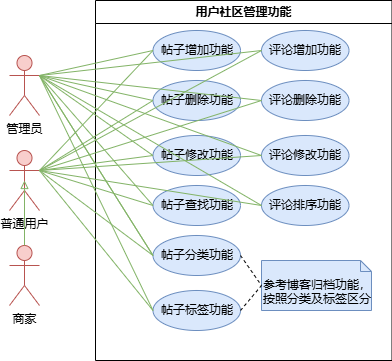

The diagram above was exported from draw.io. Its source (the exported page's mxGraphModel, read from the mxfile embedded in the PNG):
<mxGraphModel dx="281" dy="570" grid="1" gridSize="10" guides="1" tooltips="1" connect="1" arrows="1" fold="1" page="1" pageScale="1" pageWidth="827" pageHeight="1169" math="0" shadow="0">
  <root>
    <mxCell id="0" />
    <mxCell id="1" parent="0" />
    <mxCell id="-BfA1qe5HU-dB9uuBJLc-1" value="用户社区管理功能" style="swimlane;whiteSpace=wrap;html=1;" parent="1" vertex="1">
      <mxGeometry x="310" y="120" width="296.5" height="360" as="geometry" />
    </mxCell>
    <mxCell id="Nqt4nPXAaSWHg1HG0Vk--1" value="帖子增加功能" style="ellipse;whiteSpace=wrap;html=1;fillColor=#dae8fc;strokeColor=#6c8ebf;" parent="-BfA1qe5HU-dB9uuBJLc-1" vertex="1">
      <mxGeometry x="57.5" y="30" width="87.5" height="40" as="geometry" />
    </mxCell>
    <mxCell id="Nqt4nPXAaSWHg1HG0Vk--2" value="帖子删除功能" style="ellipse;whiteSpace=wrap;html=1;fillColor=#dae8fc;strokeColor=#6c8ebf;" parent="-BfA1qe5HU-dB9uuBJLc-1" vertex="1">
      <mxGeometry x="57.5" y="80" width="87.5" height="40" as="geometry" />
    </mxCell>
    <mxCell id="Nqt4nPXAaSWHg1HG0Vk--3" value="帖子修改功能" style="ellipse;whiteSpace=wrap;html=1;fillColor=#dae8fc;strokeColor=#6c8ebf;" parent="-BfA1qe5HU-dB9uuBJLc-1" vertex="1">
      <mxGeometry x="57.5" y="135" width="87.5" height="40" as="geometry" />
    </mxCell>
    <mxCell id="Nqt4nPXAaSWHg1HG0Vk--4" value="帖子查找功能" style="ellipse;whiteSpace=wrap;html=1;fillColor=#dae8fc;strokeColor=#6c8ebf;" parent="-BfA1qe5HU-dB9uuBJLc-1" vertex="1">
      <mxGeometry x="57.5" y="185" width="87.5" height="40" as="geometry" />
    </mxCell>
    <mxCell id="-BfA1qe5HU-dB9uuBJLc-3" value="帖子分类功能" style="ellipse;whiteSpace=wrap;html=1;fillColor=#dae8fc;strokeColor=#6c8ebf;" parent="-BfA1qe5HU-dB9uuBJLc-1" vertex="1">
      <mxGeometry x="57.5" y="235" width="87.5" height="40" as="geometry" />
    </mxCell>
    <mxCell id="-BfA1qe5HU-dB9uuBJLc-4" value="帖子标签功能" style="ellipse;whiteSpace=wrap;html=1;fillColor=#dae8fc;strokeColor=#6c8ebf;" parent="-BfA1qe5HU-dB9uuBJLc-1" vertex="1">
      <mxGeometry x="57.5" y="290" width="87.5" height="40" as="geometry" />
    </mxCell>
    <mxCell id="-BfA1qe5HU-dB9uuBJLc-56" value="参考博客归档功能，按照分类及标签区分" style="shape=note2;boundedLbl=1;whiteSpace=wrap;html=1;size=11;verticalAlign=top;align=left;fillColor=#dae8fc;strokeColor=#6c8ebf;" parent="-BfA1qe5HU-dB9uuBJLc-1" vertex="1">
      <mxGeometry x="166" y="260" width="110" height="50" as="geometry" />
    </mxCell>
    <mxCell id="-BfA1qe5HU-dB9uuBJLc-58" value="" style="endArrow=none;dashed=1;html=1;rounded=0;exitX=1;exitY=0.5;exitDx=0;exitDy=0;entryX=0;entryY=0.5;entryDx=0;entryDy=0;entryPerimeter=0;" parent="-BfA1qe5HU-dB9uuBJLc-1" source="-BfA1qe5HU-dB9uuBJLc-3" target="-BfA1qe5HU-dB9uuBJLc-56" edge="1">
      <mxGeometry width="50" height="50" relative="1" as="geometry">
        <mxPoint x="387.5" y="265" as="sourcePoint" />
        <mxPoint x="490" y="285" as="targetPoint" />
      </mxGeometry>
    </mxCell>
    <mxCell id="-BfA1qe5HU-dB9uuBJLc-14" value="" style="endArrow=none;dashed=1;html=1;rounded=0;exitX=1;exitY=0.5;exitDx=0;exitDy=0;entryX=0;entryY=0.5;entryDx=0;entryDy=0;entryPerimeter=0;" parent="-BfA1qe5HU-dB9uuBJLc-1" source="-BfA1qe5HU-dB9uuBJLc-4" target="-BfA1qe5HU-dB9uuBJLc-56" edge="1">
      <mxGeometry width="50" height="50" relative="1" as="geometry">
        <mxPoint x="377.5" y="255" as="sourcePoint" />
        <mxPoint x="480" y="275" as="targetPoint" />
      </mxGeometry>
    </mxCell>
    <mxCell id="Nqt4nPXAaSWHg1HG0Vk--5" value="评论增加功能" style="ellipse;whiteSpace=wrap;html=1;fillColor=#dae8fc;strokeColor=#6c8ebf;" parent="-BfA1qe5HU-dB9uuBJLc-1" vertex="1">
      <mxGeometry x="166" y="30" width="87.5" height="40" as="geometry" />
    </mxCell>
    <mxCell id="Nqt4nPXAaSWHg1HG0Vk--6" value="评论删除功能" style="ellipse;whiteSpace=wrap;html=1;fillColor=#dae8fc;strokeColor=#6c8ebf;" parent="-BfA1qe5HU-dB9uuBJLc-1" vertex="1">
      <mxGeometry x="166" y="80" width="87.5" height="40" as="geometry" />
    </mxCell>
    <mxCell id="Nqt4nPXAaSWHg1HG0Vk--7" value="评论修改功能" style="ellipse;whiteSpace=wrap;html=1;fillColor=#dae8fc;strokeColor=#6c8ebf;" parent="-BfA1qe5HU-dB9uuBJLc-1" vertex="1">
      <mxGeometry x="166" y="135" width="87.5" height="40" as="geometry" />
    </mxCell>
    <mxCell id="Nqt4nPXAaSWHg1HG0Vk--8" value="评论排序功能" style="ellipse;whiteSpace=wrap;html=1;fillColor=#dae8fc;strokeColor=#6c8ebf;" parent="-BfA1qe5HU-dB9uuBJLc-1" vertex="1">
      <mxGeometry x="166" y="185" width="87.5" height="40" as="geometry" />
    </mxCell>
    <mxCell id="-BfA1qe5HU-dB9uuBJLc-17" value="普通用户" style="shape=umlActor;verticalLabelPosition=bottom;verticalAlign=top;html=1;fillColor=#f8cecc;strokeColor=#b85450;" parent="1" vertex="1">
      <mxGeometry x="224" y="270" width="30" height="60" as="geometry" />
    </mxCell>
    <mxCell id="-BfA1qe5HU-dB9uuBJLc-18" value="商家" style="shape=umlActor;verticalLabelPosition=bottom;verticalAlign=top;html=1;fillColor=#f8cecc;strokeColor=#b85450;" parent="1" vertex="1">
      <mxGeometry x="224" y="365" width="30" height="60" as="geometry" />
    </mxCell>
    <mxCell id="-BfA1qe5HU-dB9uuBJLc-19" value="管理员" style="shape=umlActor;verticalLabelPosition=bottom;verticalAlign=top;html=1;fillColor=#f8cecc;strokeColor=#b85450;" parent="1" vertex="1">
      <mxGeometry x="224" y="175" width="30" height="60" as="geometry" />
    </mxCell>
    <mxCell id="-BfA1qe5HU-dB9uuBJLc-20" value="" style="endArrow=block;endFill=0;html=1;rounded=0;fillColor=#d5e8d4;strokeColor=#82b366;exitX=0.5;exitY=0;exitDx=0;exitDy=0;exitPerimeter=0;entryX=0.5;entryY=0.5;entryDx=0;entryDy=0;entryPerimeter=0;" parent="1" source="-BfA1qe5HU-dB9uuBJLc-18" target="-BfA1qe5HU-dB9uuBJLc-17" edge="1">
      <mxGeometry width="160" relative="1" as="geometry">
        <mxPoint x="279" y="515" as="sourcePoint" />
        <mxPoint x="264" y="435" as="targetPoint" />
      </mxGeometry>
    </mxCell>
    <mxCell id="Nqt4nPXAaSWHg1HG0Vk--9" value="" style="endArrow=none;html=1;rounded=0;fillColor=#d5e8d4;strokeColor=#82b366;entryX=1;entryY=0.3333333333333333;entryDx=0;entryDy=0;exitX=0;exitY=0.5;exitDx=0;exitDy=0;entryPerimeter=0;" parent="1" source="-BfA1qe5HU-dB9uuBJLc-3" target="-BfA1qe5HU-dB9uuBJLc-19" edge="1">
      <mxGeometry width="50" height="50" relative="1" as="geometry">
        <mxPoint x="20" y="110" as="sourcePoint" />
        <mxPoint x="150" y="90" as="targetPoint" />
      </mxGeometry>
    </mxCell>
    <mxCell id="Nqt4nPXAaSWHg1HG0Vk--10" value="" style="endArrow=none;html=1;rounded=0;fillColor=#d5e8d4;strokeColor=#82b366;entryX=1;entryY=0.3333333333333333;entryDx=0;entryDy=0;exitX=0;exitY=0.5;exitDx=0;exitDy=0;entryPerimeter=0;" parent="1" source="-BfA1qe5HU-dB9uuBJLc-3" target="-BfA1qe5HU-dB9uuBJLc-19" edge="1">
      <mxGeometry width="50" height="50" relative="1" as="geometry">
        <mxPoint x="30" y="120" as="sourcePoint" />
        <mxPoint x="160" y="100" as="targetPoint" />
      </mxGeometry>
    </mxCell>
    <mxCell id="Nqt4nPXAaSWHg1HG0Vk--11" value="" style="endArrow=none;html=1;rounded=0;fillColor=#d5e8d4;strokeColor=#82b366;entryX=1;entryY=0.3333333333333333;entryDx=0;entryDy=0;exitX=0;exitY=0.5;exitDx=0;exitDy=0;entryPerimeter=0;" parent="1" source="Nqt4nPXAaSWHg1HG0Vk--3" target="-BfA1qe5HU-dB9uuBJLc-17" edge="1">
      <mxGeometry width="50" height="50" relative="1" as="geometry">
        <mxPoint x="40" y="130" as="sourcePoint" />
        <mxPoint x="170" y="110" as="targetPoint" />
      </mxGeometry>
    </mxCell>
    <mxCell id="Nqt4nPXAaSWHg1HG0Vk--12" value="" style="endArrow=none;html=1;rounded=0;fillColor=#d5e8d4;strokeColor=#82b366;entryX=1;entryY=0.3333333333333333;entryDx=0;entryDy=0;exitX=0;exitY=0.5;exitDx=0;exitDy=0;entryPerimeter=0;" parent="1" source="Nqt4nPXAaSWHg1HG0Vk--3" target="-BfA1qe5HU-dB9uuBJLc-19" edge="1">
      <mxGeometry width="50" height="50" relative="1" as="geometry">
        <mxPoint x="50" y="140" as="sourcePoint" />
        <mxPoint x="180" y="120" as="targetPoint" />
      </mxGeometry>
    </mxCell>
    <mxCell id="Nqt4nPXAaSWHg1HG0Vk--13" value="" style="endArrow=none;html=1;rounded=0;fillColor=#d5e8d4;strokeColor=#82b366;entryX=1;entryY=0.3333333333333333;entryDx=0;entryDy=0;exitX=0;exitY=0.5;exitDx=0;exitDy=0;entryPerimeter=0;" parent="1" source="Nqt4nPXAaSWHg1HG0Vk--2" target="-BfA1qe5HU-dB9uuBJLc-17" edge="1">
      <mxGeometry width="50" height="50" relative="1" as="geometry">
        <mxPoint x="60" y="150" as="sourcePoint" />
        <mxPoint x="190" y="130" as="targetPoint" />
      </mxGeometry>
    </mxCell>
    <mxCell id="Nqt4nPXAaSWHg1HG0Vk--14" value="" style="endArrow=none;html=1;rounded=0;fillColor=#d5e8d4;strokeColor=#82b366;entryX=1;entryY=0.3333333333333333;entryDx=0;entryDy=0;exitX=0;exitY=0.5;exitDx=0;exitDy=0;entryPerimeter=0;" parent="1" source="Nqt4nPXAaSWHg1HG0Vk--2" target="-BfA1qe5HU-dB9uuBJLc-19" edge="1">
      <mxGeometry width="50" height="50" relative="1" as="geometry">
        <mxPoint x="70" y="160" as="sourcePoint" />
        <mxPoint x="200" y="140" as="targetPoint" />
      </mxGeometry>
    </mxCell>
    <mxCell id="Nqt4nPXAaSWHg1HG0Vk--15" value="" style="endArrow=none;html=1;rounded=0;fillColor=#d5e8d4;strokeColor=#82b366;entryX=1;entryY=0.3333333333333333;entryDx=0;entryDy=0;exitX=0;exitY=0.5;exitDx=0;exitDy=0;entryPerimeter=0;" parent="1" source="Nqt4nPXAaSWHg1HG0Vk--1" target="-BfA1qe5HU-dB9uuBJLc-19" edge="1">
      <mxGeometry width="50" height="50" relative="1" as="geometry">
        <mxPoint x="80" y="170" as="sourcePoint" />
        <mxPoint x="210" y="150" as="targetPoint" />
      </mxGeometry>
    </mxCell>
    <mxCell id="Nqt4nPXAaSWHg1HG0Vk--16" value="" style="endArrow=none;html=1;rounded=0;fillColor=#d5e8d4;strokeColor=#82b366;entryX=1;entryY=0.3333333333333333;entryDx=0;entryDy=0;exitX=0;exitY=0.5;exitDx=0;exitDy=0;entryPerimeter=0;" parent="1" source="Nqt4nPXAaSWHg1HG0Vk--1" target="-BfA1qe5HU-dB9uuBJLc-17" edge="1">
      <mxGeometry width="50" height="50" relative="1" as="geometry">
        <mxPoint x="90" y="180" as="sourcePoint" />
        <mxPoint x="220" y="160" as="targetPoint" />
      </mxGeometry>
    </mxCell>
    <mxCell id="Nqt4nPXAaSWHg1HG0Vk--17" value="" style="endArrow=none;html=1;rounded=0;fillColor=#d5e8d4;strokeColor=#82b366;entryX=1;entryY=0.3333333333333333;entryDx=0;entryDy=0;exitX=0;exitY=0.5;exitDx=0;exitDy=0;entryPerimeter=0;" parent="1" source="Nqt4nPXAaSWHg1HG0Vk--4" target="-BfA1qe5HU-dB9uuBJLc-19" edge="1">
      <mxGeometry width="50" height="50" relative="1" as="geometry">
        <mxPoint x="40" y="130" as="sourcePoint" />
        <mxPoint x="170" y="110" as="targetPoint" />
      </mxGeometry>
    </mxCell>
    <mxCell id="Nqt4nPXAaSWHg1HG0Vk--18" value="" style="endArrow=none;html=1;rounded=0;fillColor=#d5e8d4;strokeColor=#82b366;entryX=1;entryY=0.3333333333333333;entryDx=0;entryDy=0;exitX=0;exitY=0.5;exitDx=0;exitDy=0;entryPerimeter=0;" parent="1" source="Nqt4nPXAaSWHg1HG0Vk--4" target="-BfA1qe5HU-dB9uuBJLc-17" edge="1">
      <mxGeometry width="50" height="50" relative="1" as="geometry">
        <mxPoint x="50" y="140" as="sourcePoint" />
        <mxPoint x="180" y="120" as="targetPoint" />
      </mxGeometry>
    </mxCell>
    <mxCell id="Nqt4nPXAaSWHg1HG0Vk--19" value="" style="endArrow=none;html=1;rounded=0;fillColor=#d5e8d4;strokeColor=#82b366;entryX=1;entryY=0.3333333333333333;entryDx=0;entryDy=0;exitX=0;exitY=0.5;exitDx=0;exitDy=0;entryPerimeter=0;" parent="1" source="Nqt4nPXAaSWHg1HG0Vk--8" target="-BfA1qe5HU-dB9uuBJLc-17" edge="1">
      <mxGeometry width="50" height="50" relative="1" as="geometry">
        <mxPoint x="60" y="150" as="sourcePoint" />
        <mxPoint x="190" y="130" as="targetPoint" />
      </mxGeometry>
    </mxCell>
    <mxCell id="Nqt4nPXAaSWHg1HG0Vk--20" value="" style="endArrow=none;html=1;rounded=0;fillColor=#d5e8d4;strokeColor=#82b366;entryX=1;entryY=0.3333333333333333;entryDx=0;entryDy=0;exitX=0;exitY=0.5;exitDx=0;exitDy=0;entryPerimeter=0;" parent="1" source="Nqt4nPXAaSWHg1HG0Vk--6" target="-BfA1qe5HU-dB9uuBJLc-19" edge="1">
      <mxGeometry width="50" height="50" relative="1" as="geometry">
        <mxPoint x="70" y="160" as="sourcePoint" />
        <mxPoint x="200" y="140" as="targetPoint" />
      </mxGeometry>
    </mxCell>
    <mxCell id="Nqt4nPXAaSWHg1HG0Vk--21" value="" style="endArrow=none;html=1;rounded=0;fillColor=#d5e8d4;strokeColor=#82b366;entryX=1;entryY=0.3333333333333333;entryDx=0;entryDy=0;entryPerimeter=0;exitX=0;exitY=0.5;exitDx=0;exitDy=0;" parent="1" source="Nqt4nPXAaSWHg1HG0Vk--5" target="-BfA1qe5HU-dB9uuBJLc-17" edge="1">
      <mxGeometry width="50" height="50" relative="1" as="geometry">
        <mxPoint x="50" y="345" as="sourcePoint" />
        <mxPoint x="184" y="260" as="targetPoint" />
      </mxGeometry>
    </mxCell>
    <mxCell id="Nqt4nPXAaSWHg1HG0Vk--22" value="" style="endArrow=none;html=1;rounded=0;fillColor=#d5e8d4;strokeColor=#82b366;entryX=1;entryY=0.3333333333333333;entryDx=0;entryDy=0;exitX=0;exitY=0.5;exitDx=0;exitDy=0;entryPerimeter=0;" parent="1" source="Nqt4nPXAaSWHg1HG0Vk--5" target="-BfA1qe5HU-dB9uuBJLc-19" edge="1">
      <mxGeometry width="50" height="50" relative="1" as="geometry">
        <mxPoint x="90" y="180" as="sourcePoint" />
        <mxPoint x="220" y="160" as="targetPoint" />
      </mxGeometry>
    </mxCell>
    <mxCell id="Nqt4nPXAaSWHg1HG0Vk--23" value="" style="endArrow=none;html=1;rounded=0;fillColor=#d5e8d4;strokeColor=#82b366;entryX=1;entryY=0.3333333333333333;entryDx=0;entryDy=0;exitX=0;exitY=0.5;exitDx=0;exitDy=0;entryPerimeter=0;" parent="1" source="-BfA1qe5HU-dB9uuBJLc-4" target="-BfA1qe5HU-dB9uuBJLc-17" edge="1">
      <mxGeometry width="50" height="50" relative="1" as="geometry">
        <mxPoint x="100" y="190" as="sourcePoint" />
        <mxPoint x="230" y="170" as="targetPoint" />
      </mxGeometry>
    </mxCell>
    <mxCell id="Nqt4nPXAaSWHg1HG0Vk--24" value="" style="endArrow=none;html=1;rounded=0;fillColor=#d5e8d4;strokeColor=#82b366;exitX=1;exitY=0.3333333333333333;exitDx=0;exitDy=0;exitPerimeter=0;entryX=0;entryY=0.5;entryDx=0;entryDy=0;" parent="1" source="-BfA1qe5HU-dB9uuBJLc-19" target="-BfA1qe5HU-dB9uuBJLc-4" edge="1">
      <mxGeometry width="50" height="50" relative="1" as="geometry">
        <mxPoint x="110" y="200" as="sourcePoint" />
        <mxPoint x="360" y="410" as="targetPoint" />
      </mxGeometry>
    </mxCell>
    <mxCell id="Nqt4nPXAaSWHg1HG0Vk--25" value="" style="endArrow=none;html=1;rounded=0;fillColor=#d5e8d4;strokeColor=#82b366;entryX=0;entryY=0.5;entryDx=0;entryDy=0;exitX=1;exitY=0.3333333333333333;exitDx=0;exitDy=0;exitPerimeter=0;" parent="1" source="-BfA1qe5HU-dB9uuBJLc-17" target="-BfA1qe5HU-dB9uuBJLc-3" edge="1">
      <mxGeometry width="50" height="50" relative="1" as="geometry">
        <mxPoint x="120" y="210" as="sourcePoint" />
        <mxPoint x="250" y="190" as="targetPoint" />
      </mxGeometry>
    </mxCell>
    <mxCell id="Nqt4nPXAaSWHg1HG0Vk--26" value="" style="endArrow=none;html=1;rounded=0;fillColor=#d5e8d4;strokeColor=#82b366;entryX=1;entryY=0.3333333333333333;entryDx=0;entryDy=0;exitX=0;exitY=0.5;exitDx=0;exitDy=0;entryPerimeter=0;" parent="1" source="Nqt4nPXAaSWHg1HG0Vk--8" target="-BfA1qe5HU-dB9uuBJLc-19" edge="1">
      <mxGeometry width="50" height="50" relative="1" as="geometry">
        <mxPoint x="70" y="160" as="sourcePoint" />
        <mxPoint x="200" y="140" as="targetPoint" />
      </mxGeometry>
    </mxCell>
    <mxCell id="Nqt4nPXAaSWHg1HG0Vk--27" value="" style="endArrow=none;html=1;rounded=0;fillColor=#d5e8d4;strokeColor=#82b366;entryX=1;entryY=0.3333333333333333;entryDx=0;entryDy=0;entryPerimeter=0;exitX=0;exitY=0.5;exitDx=0;exitDy=0;" parent="1" source="Nqt4nPXAaSWHg1HG0Vk--7" target="-BfA1qe5HU-dB9uuBJLc-19" edge="1">
      <mxGeometry width="50" height="50" relative="1" as="geometry">
        <mxPoint x="80" y="170" as="sourcePoint" />
        <mxPoint x="210" y="150" as="targetPoint" />
      </mxGeometry>
    </mxCell>
    <mxCell id="Nqt4nPXAaSWHg1HG0Vk--28" value="" style="endArrow=none;html=1;rounded=0;fillColor=#d5e8d4;strokeColor=#82b366;entryX=1;entryY=0.3333333333333333;entryDx=0;entryDy=0;exitX=0;exitY=0.5;exitDx=0;exitDy=0;entryPerimeter=0;" parent="1" source="Nqt4nPXAaSWHg1HG0Vk--6" target="-BfA1qe5HU-dB9uuBJLc-17" edge="1">
      <mxGeometry width="50" height="50" relative="1" as="geometry">
        <mxPoint x="90" y="180" as="sourcePoint" />
        <mxPoint x="220" y="160" as="targetPoint" />
      </mxGeometry>
    </mxCell>
    <mxCell id="Nqt4nPXAaSWHg1HG0Vk--29" value="" style="endArrow=none;html=1;rounded=0;fillColor=#d5e8d4;strokeColor=#82b366;entryX=1;entryY=0.3333333333333333;entryDx=0;entryDy=0;exitX=0;exitY=0.5;exitDx=0;exitDy=0;entryPerimeter=0;" parent="1" source="Nqt4nPXAaSWHg1HG0Vk--7" target="-BfA1qe5HU-dB9uuBJLc-17" edge="1">
      <mxGeometry width="50" height="50" relative="1" as="geometry">
        <mxPoint x="80" y="170" as="sourcePoint" />
        <mxPoint x="210" y="150" as="targetPoint" />
      </mxGeometry>
    </mxCell>
  </root>
</mxGraphModel>